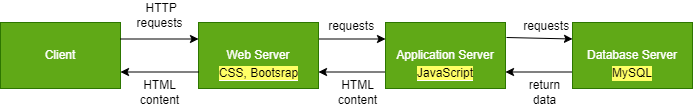

The diagram above was exported from draw.io. Its source (the exported page's mxGraphModel, read from the mxfile embedded in the PNG):
<mxGraphModel dx="427" dy="291" grid="1" gridSize="11" guides="1" tooltips="1" connect="1" arrows="1" fold="1" page="1" pageScale="1" pageWidth="850" pageHeight="1100" background="#ffffff" math="0" shadow="0">
  <root>
    <mxCell id="0" />
    <mxCell id="1" parent="0" />
    <mxCell id="2" value="Client" style="rounded=0;whiteSpace=wrap;html=1;fillColor=#60a917;fontColor=#ffffff;strokeColor=#2D7600;" parent="1" vertex="1">
      <mxGeometry x="121" y="198" width="120" height="66" as="geometry" />
    </mxCell>
    <mxCell id="8" style="edgeStyle=none;html=1;entryX=0;entryY=0.25;entryDx=0;entryDy=0;strokeColor=#000000;exitX=1;exitY=0.25;exitDx=0;exitDy=0;" parent="1" source="3" target="6" edge="1">
      <mxGeometry relative="1" as="geometry">
        <mxPoint x="451" y="228" as="sourcePoint" />
      </mxGeometry>
    </mxCell>
    <mxCell id="3" value="Web Server" style="rounded=0;whiteSpace=wrap;html=1;fillColor=#60a917;fontColor=#ffffff;strokeColor=#2D7600;" parent="1" vertex="1">
      <mxGeometry x="319" y="198" width="120" height="66" as="geometry" />
    </mxCell>
    <mxCell id="15" style="edgeStyle=orthogonalEdgeStyle;curved=1;html=1;exitX=0;exitY=0.75;exitDx=0;exitDy=0;entryX=1;entryY=0.75;entryDx=0;entryDy=0;strokeColor=#000000;" parent="1" source="5" target="6" edge="1">
      <mxGeometry relative="1" as="geometry" />
    </mxCell>
    <mxCell id="5" value="Database Server" style="rounded=0;whiteSpace=wrap;html=1;fillColor=#60a917;fontColor=#ffffff;strokeColor=#2D7600;" parent="1" vertex="1">
      <mxGeometry x="693" y="198" width="120" height="66" as="geometry" />
    </mxCell>
    <mxCell id="9" style="edgeStyle=none;html=1;entryX=0;entryY=0.25;entryDx=0;entryDy=0;strokeColor=#000000;" parent="1" target="5" edge="1">
      <mxGeometry relative="1" as="geometry">
        <mxPoint x="627" y="213" as="sourcePoint" />
      </mxGeometry>
    </mxCell>
    <mxCell id="14" style="edgeStyle=orthogonalEdgeStyle;curved=1;html=1;exitX=0;exitY=0.75;exitDx=0;exitDy=0;entryX=1;entryY=0.75;entryDx=0;entryDy=0;strokeColor=#000000;" parent="1" source="6" target="3" edge="1">
      <mxGeometry relative="1" as="geometry" />
    </mxCell>
    <mxCell id="6" value="Application Server" style="rounded=0;whiteSpace=wrap;html=1;fillColor=#60a917;fontColor=#ffffff;strokeColor=#2D7600;" parent="1" vertex="1">
      <mxGeometry x="506" y="198" width="120" height="66" as="geometry" />
    </mxCell>
    <mxCell id="7" value="" style="endArrow=classic;html=1;exitX=1;exitY=0.25;exitDx=0;exitDy=0;entryX=0;entryY=0.25;entryDx=0;entryDy=0;strokeColor=#000000;" parent="1" source="2" target="3" edge="1">
      <mxGeometry width="50" height="50" relative="1" as="geometry">
        <mxPoint x="341" y="358" as="sourcePoint" />
        <mxPoint x="391" y="308" as="targetPoint" />
      </mxGeometry>
    </mxCell>
    <mxCell id="13" value="" style="endArrow=classic;html=1;strokeColor=#000000;curved=1;exitX=0;exitY=0.75;exitDx=0;exitDy=0;entryX=1;entryY=0.75;entryDx=0;entryDy=0;" parent="1" source="3" target="2" edge="1">
      <mxGeometry width="50" height="50" relative="1" as="geometry">
        <mxPoint x="429" y="358" as="sourcePoint" />
        <mxPoint x="479" y="308" as="targetPoint" />
      </mxGeometry>
    </mxCell>
    <mxCell id="18" value="&amp;nbsp;HTTP requests" style="text;html=1;strokeColor=none;fillColor=none;align=center;verticalAlign=middle;whiteSpace=wrap;rounded=0;labelBackgroundColor=#FFFFFF;fontColor=#000000;" parent="1" vertex="1">
      <mxGeometry x="253" y="176" width="55" height="30" as="geometry" />
    </mxCell>
    <mxCell id="19" value="HTML content" style="text;html=1;strokeColor=none;fillColor=none;align=center;verticalAlign=middle;whiteSpace=wrap;rounded=0;labelBackgroundColor=#FFFFFF;fontColor=#000000;" parent="1" vertex="1">
      <mxGeometry x="253" y="253" width="55" height="30" as="geometry" />
    </mxCell>
    <mxCell id="20" value="&amp;nbsp;requests" style="text;html=1;strokeColor=none;fillColor=none;align=center;verticalAlign=middle;whiteSpace=wrap;rounded=0;labelBackgroundColor=#FFFFFF;fontColor=#000000;" parent="1" vertex="1">
      <mxGeometry x="443" y="187" width="55" height="30" as="geometry" />
    </mxCell>
    <mxCell id="21" value="&amp;nbsp;requests" style="text;html=1;strokeColor=none;fillColor=none;align=center;verticalAlign=middle;whiteSpace=wrap;rounded=0;labelBackgroundColor=#FFFFFF;fontColor=#000000;" parent="1" vertex="1">
      <mxGeometry x="638" y="187" width="55" height="30" as="geometry" />
    </mxCell>
    <mxCell id="22" value="HTML content" style="text;html=1;strokeColor=none;fillColor=none;align=center;verticalAlign=middle;whiteSpace=wrap;rounded=0;labelBackgroundColor=#FFFFFF;fontColor=#000000;" parent="1" vertex="1">
      <mxGeometry x="451" y="253" width="55" height="30" as="geometry" />
    </mxCell>
    <mxCell id="23" value="return data" style="text;html=1;strokeColor=none;fillColor=none;align=center;verticalAlign=middle;whiteSpace=wrap;rounded=0;labelBackgroundColor=#FFFFFF;fontColor=#000000;" parent="1" vertex="1">
      <mxGeometry x="638" y="253" width="55" height="30" as="geometry" />
    </mxCell>
    <mxCell id="29" value="&lt;span style=&quot;background-color: rgb(255, 255, 102);&quot;&gt;CSS, Bootsrap&lt;/span&gt;" style="text;html=1;strokeColor=none;fillColor=none;align=center;verticalAlign=middle;whiteSpace=wrap;rounded=0;labelBackgroundColor=#FFFFFF;fontColor=#000000;" parent="1" vertex="1">
      <mxGeometry x="329.5" y="234" width="99" height="30" as="geometry" />
    </mxCell>
    <mxCell id="31" value="MySQL" style="text;html=1;strokeColor=none;fillColor=none;align=center;verticalAlign=middle;whiteSpace=wrap;rounded=0;labelBackgroundColor=#FFFF66;fontColor=#000000;" parent="1" vertex="1">
      <mxGeometry x="723" y="234" width="60" height="30" as="geometry" />
    </mxCell>
    <mxCell id="33" value="&lt;span style=&quot;background-color: rgb(255, 255, 102);&quot;&gt;JavaScript&lt;/span&gt;" style="text;html=1;strokeColor=none;fillColor=none;align=center;verticalAlign=middle;whiteSpace=wrap;rounded=0;labelBackgroundColor=#FFFFFF;fontColor=#000000;" parent="1" vertex="1">
      <mxGeometry x="536" y="234" width="60" height="30" as="geometry" />
    </mxCell>
  </root>
</mxGraphModel>